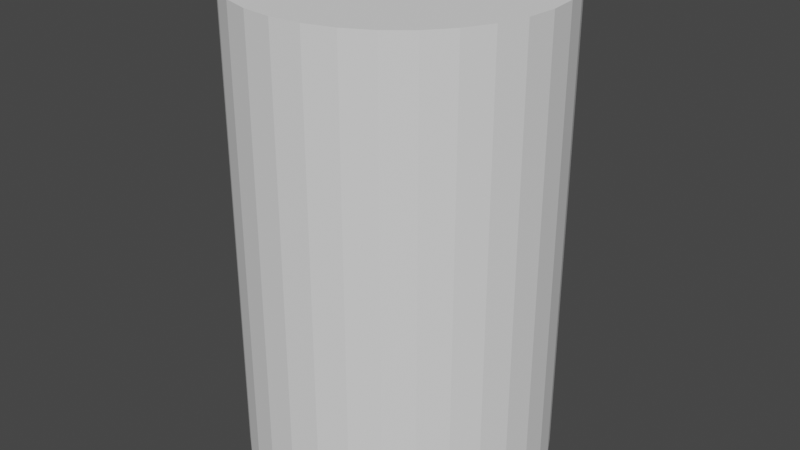 # Source: barrel.blend  (saved by Blender 3.5.10; exported with 4.5.12 LTS)
import bpy
from mathutils import Matrix  # noqa: F401  (used for matrix-valued properties, if any)

bpy.ops.wm.read_factory_settings(use_empty=True)
scene = bpy.context.scene
scene.name = 'Scene'

# ---- materials (node trees are filled in below, after node groups)
mat_barrel_blue = bpy.data.materials.new('barrel_blue')
mat_barrel_blue.alpha_threshold = 0.0
mat_barrel_blue.roughness = 0.5
mat_barrel_blue.line_color = (0.0, 0.0, 0.0, 1.0)
mat_barrel_red = bpy.data.materials.new('barrel_red')

# ---- node groups
ng_auto_smooth = bpy.data.node_groups.new('Auto Smooth', 'GeometryNodeTree')
_s = ng_auto_smooth.interface.new_socket(name='Geometry', in_out='OUTPUT', socket_type='NodeSocketGeometry')
_s = ng_auto_smooth.interface.new_socket(name='Geometry', in_out='INPUT', socket_type='NodeSocketGeometry')
_s = ng_auto_smooth.interface.new_socket(name='Angle', in_out='INPUT', socket_type='NodeSocketFloat')
_s.subtype = 'ANGLE'
_s.min_value = 0.0
_s.max_value = 3.142
ng_auto_smooth.is_modifier = True
_N = ng_auto_smooth.nodes; _L = ng_auto_smooth.links
n0 = _N.new('NodeGroupOutput'); n0.name = 'Group Output'; n0.location = (480, -100)
n1 = _N.new('NodeGroupInput'); n1.name = 'Group Input'; n1.location = (-420, -300)
n2 = _N.new('NodeGroupInput'); n2.name = 'Group Input.001'; n2.location = (-60, -100)
n3 = _N.new('GeometryNodeSetShadeSmooth'); n3.name = 'Set Shade Smooth'; n3.location = (120, -100)
n3.domain = 'EDGE'
n4 = _N.new('GeometryNodeSetShadeSmooth'); n4.name = 'Set Shade Smooth.001'; n4.location = (300, -100)
n5 = _N.new('GeometryNodeInputMeshEdgeAngle'); n5.name = 'Edge Angle'; n5.location = (-420, -220)
n6 = _N.new('GeometryNodeInputEdgeSmooth'); n6.name = 'Is Edge Smooth'; n6.location = (-60, -160)
n7 = _N.new('GeometryNodeInputShadeSmooth'); n7.name = 'Is Face Smooth'; n7.location = (-240, -340)
n8 = _N.new('FunctionNodeBooleanMath'); n8.name = 'Boolean Math'; n8.location = (-60, -220)
n9 = _N.new('FunctionNodeCompare'); n9.name = 'Compare'; n9.location = (-240, -180)
n9.operation = 'LESS_EQUAL'
_L.new(n5.outputs[0], n9.inputs[0])
_L.new(n4.outputs[0], n0.inputs[0])
_L.new(n1.outputs[1], n9.inputs[1])
_L.new(n9.outputs[0], n8.inputs[0])
_L.new(n7.outputs[0], n8.inputs[1])
_L.new(n2.outputs[0], n3.inputs[0])
_L.new(n6.outputs[0], n3.inputs[1])
_L.new(n3.outputs[0], n4.inputs[0])
_L.new(n8.outputs[0], n3.inputs[2])
n0.is_active_output = True

# ---- material node trees
mat_barrel_blue.use_nodes = True; mat_barrel_blue.node_tree.nodes.clear()
_N = mat_barrel_blue.node_tree.nodes; _L = mat_barrel_blue.node_tree.links
n0 = _N.new('ShaderNodeOutputMaterial'); n0.name = 'Material Output'; n0.location = (300, 300)
n1 = _N.new('ShaderNodeBsdfPrincipled'); n1.name = 'Principled BSDF'; n1.location = (16, 277)
n1.distribution = 'GGX'
n1.subsurface_method = 'RANDOM_WALK_SKIN'
n1.inputs[0].default_value = (0.02892, 0.05433, 0.2462, 1.0)
n1.inputs[3].default_value = 1.45
n1.inputs[27].default_value = (0.0, 0.0, 0.0, 1.0)
n1.inputs[28].default_value = 1.0
_L.new(n1.outputs[0], n0.inputs[0])
n0.is_active_output = True
mat_barrel_red.use_nodes = True; mat_barrel_red.node_tree.nodes.clear()
_N = mat_barrel_red.node_tree.nodes; _L = mat_barrel_red.node_tree.links
n0 = _N.new('ShaderNodeBsdfPrincipled'); n0.name = 'Principled BSDF'; n0.location = (10, 300)
n0.distribution = 'GGX'
n0.subsurface_method = 'RANDOM_WALK_SKIN'
n0.inputs[0].default_value = (0.8, 0.03482, 0.03482, 1.0)
n0.inputs[3].default_value = 1.45
n0.inputs[27].default_value = (0.0, 0.0, 0.0, 1.0)
n0.inputs[28].default_value = 1.0
n1 = _N.new('ShaderNodeOutputMaterial'); n1.name = 'Material Output'; n1.location = (300, 300)
_L.new(n0.outputs[0], n1.inputs[0])
n1.is_active_output = True

# ---- world
world_world = bpy.data.worlds.new('World'); scene.world = world_world
world_world.use_nodes = True; world_world.node_tree.nodes.clear()
_N = world_world.node_tree.nodes; _L = world_world.node_tree.links
n0 = _N.new('ShaderNodeOutputWorld'); n0.name = 'World Output'; n0.location = (300, 300)
n1 = _N.new('ShaderNodeBackground'); n1.name = 'Background'; n1.location = (10, 300)
n1.inputs[0].default_value = (0.05088, 0.05088, 0.05088, 1.0)
_L.new(n1.outputs[0], n0.inputs[0])
n0.is_active_output = True
world_world.color = (0.05088, 0.05088, 0.05088)
world_world.use_sun_shadow = False
world_world.sun_shadow_jitter_overblur = 0.0

# ---- meshes
me_cylinder = bpy.data.meshes.new('Cylinder')
me_cylinder.from_pydata([(-4.092e-09, 0.4112, -0.6351), (-4.092e-09, 0.4112, 0.6351), (0.08022, 0.4033, -0.6351), (0.08022, 0.4033, 0.6351), (0.1574, 0.3799, -0.6351), (0.1574, 0.3799, 0.6351), (0.2284, 0.3419, -0.6351), (0.2284, 0.3419, 0.6351), (0.2908, 0.2908, -0.6351), (0.2908, 0.2908, 0.6351), (0.3419, 0.2284, -0.6351), (0.3419, 0.2284, 0.6351), (0.3799, 0.1574, -0.6351), (0.3799, 0.1574, 0.6351), (0.4033, 0.08022, -0.6351), (0.4033, 0.08022, 0.6351), (0.4112, -2.806e-09, -0.6351), (0.4112, -2.806e-09, 0.6351), (0.4033, -0.08022, -0.6351), (0.4033, -0.08022, 0.6351), (0.3799, -0.1574, -0.6351), (0.3799, -0.1574, 0.6351), (0.3419, -0.2284, -0.6351), (0.3419, -0.2284, 0.6351), (0.2908, -0.2908, -0.6351), (0.2908, -0.2908, 0.6351), (0.2284, -0.3419, -0.6351), (0.2284, -0.3419, 0.6351), (0.1574, -0.3799, -0.6351), (0.1574, -0.3799, 0.6351), (0.08022, -0.4033, -0.6351), (0.08022, -0.4033, 0.6351), (-4.092e-09, -0.4112, -0.6351), (-4.092e-09, -0.4112, 0.6351), (-0.08022, -0.4033, -0.6351), (-0.08022, -0.4033, 0.6351), (-0.1574, -0.3799, -0.6351), (-0.1574, -0.3799, 0.6351), (-0.2284, -0.3419, -0.6351), (-0.2284, -0.3419, 0.6351), (-0.2908, -0.2908, -0.6351), (-0.2908, -0.2908, 0.6351), (-0.3419, -0.2284, -0.6351), (-0.3419, -0.2284, 0.6351), (-0.3799, -0.1574, -0.6351), (-0.3799, -0.1574, 0.6351), (-0.4033, -0.08022, -0.6351), (-0.4033, -0.08022, 0.6351), (-0.4112, -2.806e-09, -0.6351), (-0.4112, -2.806e-09, 0.6351), (-0.4033, 0.08022, -0.6351), (-0.4033, 0.08022, 0.6351), (-0.3799, 0.1574, -0.6351), (-0.3799, 0.1574, 0.6351), (-0.3419, 0.2284, -0.6351), (-0.3419, 0.2284, 0.6351), (-0.2908, 0.2908, -0.6351), (-0.2908, 0.2908, 0.6351), (-0.2284, 0.3419, -0.6351), (-0.2284, 0.3419, 0.6351), (-0.1574, 0.3799, -0.6351), (-0.1574, 0.3799, 0.6351), (-0.08022, 0.4033, -0.6351), (-0.08022, 0.4033, 0.6351), (-4.092e-09, 0.4112, -0.6669), (0.08022, 0.4033, -0.6669), (0.08022, 0.4033, 0.6669), (-4.092e-09, 0.4112, 0.6669), (0.1574, 0.3799, -0.6669), (0.1574, 0.3799, 0.6669), (0.2284, 0.3419, -0.6669), (0.2284, 0.3419, 0.6669), (0.2908, 0.2908, -0.6669), (0.2908, 0.2908, 0.6669), (0.3419, 0.2284, -0.6669), (0.3419, 0.2284, 0.6669), (0.3799, 0.1574, -0.6669), (0.3799, 0.1574, 0.6669), (0.4033, 0.08022, -0.6669), (0.4033, 0.08022, 0.6669), (0.4112, -2.806e-09, -0.6669), (0.4112, -2.806e-09, 0.6669), (0.4033, -0.08022, -0.6669), (0.4033, -0.08022, 0.6669), (0.3799, -0.1574, -0.6669), (0.3799, -0.1574, 0.6669), (0.3419, -0.2284, -0.6669), (0.3419, -0.2284, 0.6669), (0.2908, -0.2908, -0.6669), (0.2908, -0.2908, 0.6669), (0.2284, -0.3419, -0.6669), (0.2284, -0.3419, 0.6669), (0.1574, -0.3799, -0.6669), (0.1574, -0.3799, 0.6669), (0.08022, -0.4033, -0.6669), (0.08022, -0.4033, 0.6669), (-4.092e-09, -0.4112, -0.6669), (-4.092e-09, -0.4112, 0.6669), (-0.08022, -0.4033, -0.6669), (-0.08022, -0.4033, 0.6669), (-0.1574, -0.3799, -0.6669), (-0.1574, -0.3799, 0.6669), (-0.2284, -0.3419, -0.6669), (-0.2284, -0.3419, 0.6669), (-0.2908, -0.2908, -0.6669), (-0.2908, -0.2908, 0.6669), (-0.3419, -0.2284, -0.6669), (-0.3419, -0.2284, 0.6669), (-0.3799, -0.1574, -0.6669), (-0.3799, -0.1574, 0.6669), (-0.4033, -0.08022, -0.6669), (-0.4033, -0.08022, 0.6669), (-0.4112, -2.806e-09, -0.6669), (-0.4112, -2.806e-09, 0.6669), (-0.4033, 0.08022, -0.6669), (-0.4033, 0.08022, 0.6669), (-0.3799, 0.1574, -0.6669), (-0.3799, 0.1574, 0.6669), (-0.3419, 0.2284, -0.6669), (-0.3419, 0.2284, 0.6669), (-0.2908, 0.2908, -0.6669), (-0.2908, 0.2908, 0.6669), (-0.2284, 0.3419, -0.6669), (-0.2284, 0.3419, 0.6669), (-0.1574, 0.3799, -0.6669), (-0.1574, 0.3799, 0.6669), (-0.08022, 0.4033, -0.6669), (-0.08022, 0.4033, 0.6669), (-4.844e-09, 0.4285, -0.6351), (0.0836, 0.4203, -0.6351), (0.0836, 0.4203, 0.6351), (-4.844e-09, 0.4285, 0.6351), (0.164, 0.3959, -0.6351), (0.164, 0.3959, 0.6351), (0.2381, 0.3563, -0.6351), (0.2381, 0.3563, 0.6351), (0.303, 0.303, -0.6351), (0.303, 0.303, 0.6351), (0.3563, 0.2381, -0.6351), (0.3563, 0.2381, 0.6351), (0.3959, 0.164, -0.6351), (0.3959, 0.164, 0.6351), (0.4203, 0.0836, -0.6351), (0.4203, 0.0836, 0.6351), (0.4285, -2.718e-09, -0.6351), (0.4285, -2.718e-09, 0.6351), (0.4203, -0.0836, -0.6351), (0.4203, -0.0836, 0.6351), (0.3959, -0.164, -0.6351), (0.3959, -0.164, 0.6351), (0.3563, -0.2381, -0.6351), (0.3563, -0.2381, 0.6351), (0.303, -0.303, -0.6351), (0.303, -0.303, 0.6351), (0.2381, -0.3563, -0.6351), (0.2381, -0.3563, 0.6351), (0.164, -0.3959, -0.6351), (0.164, -0.3959, 0.6351), (0.0836, -0.4203, -0.6351), (0.0836, -0.4203, 0.6351), (-4.844e-09, -0.4285, -0.6351), (-4.844e-09, -0.4285, 0.6351), (-0.0836, -0.4203, -0.6351), (-0.0836, -0.4203, 0.6351), (-0.164, -0.3959, -0.6351), (-0.164, -0.3959, 0.6351), (-0.2381, -0.3563, -0.6351), (-0.2381, -0.3563, 0.6351), (-0.303, -0.303, -0.6351), (-0.303, -0.303, 0.6351), (-0.3563, -0.2381, -0.6351), (-0.3563, -0.2381, 0.6351), (-0.3959, -0.164, -0.6351), (-0.3959, -0.164, 0.6351), (-0.4203, -0.0836, -0.6351), (-0.4203, -0.0836, 0.6351), (-0.4285, -2.718e-09, -0.6351), (-0.4285, -2.718e-09, 0.6351), (-0.4203, 0.0836, -0.6351), (-0.4203, 0.0836, 0.6351), (-0.3959, 0.164, -0.6351), (-0.3959, 0.164, 0.6351), (-0.3563, 0.2381, -0.6351), (-0.3563, 0.2381, 0.6351), (-0.303, 0.303, -0.6351), (-0.303, 0.303, 0.6351), (-0.2381, 0.3563, -0.6351), (-0.2381, 0.3563, 0.6351), (-0.164, 0.3959, -0.6351), (-0.164, 0.3959, 0.6351), (-0.0836, 0.4203, -0.6351), (-0.0836, 0.4203, 0.6351), (-4.844e-09, 0.4285, -0.6669), (0.0836, 0.4203, -0.6669), (0.0836, 0.4203, 0.6669), (-4.844e-09, 0.4285, 0.6669), (0.164, 0.3959, -0.6669), (0.164, 0.3959, 0.6669), (0.2381, 0.3563, -0.6669), (0.2381, 0.3563, 0.6669), (0.303, 0.303, -0.6669), (0.303, 0.303, 0.6669), (0.3563, 0.2381, -0.6669), (0.3563, 0.2381, 0.6669), (0.3959, 0.164, -0.6669), (0.3959, 0.164, 0.6669), (0.4203, 0.0836, -0.6669), (0.4203, 0.0836, 0.6669), (0.4285, -2.718e-09, -0.6669), (0.4285, -2.718e-09, 0.6669), (0.4203, -0.0836, -0.6669), (0.4203, -0.0836, 0.6669), (0.3959, -0.164, -0.6669), (0.3959, -0.164, 0.6669), (0.3563, -0.2381, -0.6669), (0.3563, -0.2381, 0.6669), (0.303, -0.303, -0.6669), (0.303, -0.303, 0.6669), (0.2381, -0.3563, -0.6669), (0.2381, -0.3563, 0.6669), (0.164, -0.3959, -0.6669), (0.164, -0.3959, 0.6669), (0.0836, -0.4203, -0.6669), (0.0836, -0.4203, 0.6669), (-4.844e-09, -0.4285, -0.6669), (-4.844e-09, -0.4285, 0.6669), (-0.0836, -0.4203, -0.6669), (-0.0836, -0.4203, 0.6669), (-0.164, -0.3959, -0.6669), (-0.164, -0.3959, 0.6669), (-0.2381, -0.3563, -0.6669), (-0.2381, -0.3563, 0.6669), (-0.303, -0.303, -0.6669), (-0.303, -0.303, 0.6669), (-0.3563, -0.2381, -0.6669), (-0.3563, -0.2381, 0.6669), (-0.3959, -0.164, -0.6669), (-0.3959, -0.164, 0.6669), (-0.4203, -0.0836, -0.6669), (-0.4203, -0.0836, 0.6669), (-0.4285, -2.718e-09, -0.6669), (-0.4285, -2.718e-09, 0.6669), (-0.4203, 0.0836, -0.6669), (-0.4203, 0.0836, 0.6669), (-0.3959, 0.164, -0.6669), (-0.3959, 0.164, 0.6669), (-0.3563, 0.2381, -0.6669), (-0.3563, 0.2381, 0.6669), (-0.303, 0.303, -0.6669), (-0.303, 0.303, 0.6669), (-0.2381, 0.3563, -0.6669), (-0.2381, 0.3563, 0.6669), (-0.164, 0.3959, -0.6669), (-0.164, 0.3959, 0.6669), (-0.0836, 0.4203, -0.6669), (-0.0836, 0.4203, 0.6669), (-4.092e-09, 0.4112, -0.02505), (-4.092e-09, 0.4112, 0.02505), (0.08022, 0.4033, 0.02505), (0.08022, 0.4033, -0.02505), (0.1574, 0.3799, 0.02505), (0.1574, 0.3799, -0.02505), (0.2284, 0.3419, 0.02505), (0.2284, 0.3419, -0.02505), (0.2908, 0.2908, 0.02505), (0.2908, 0.2908, -0.02505), (0.3419, 0.2284, 0.02505), (0.3419, 0.2284, -0.02505), (0.3799, 0.1574, 0.02505), (0.3799, 0.1574, -0.02505), (0.4033, 0.08022, 0.02505), (0.4033, 0.08022, -0.02505), (0.4112, -2.806e-09, 0.02505), (0.4112, -2.806e-09, -0.02505), (0.4033, -0.08022, 0.02505), (0.4033, -0.08022, -0.02505), (0.3799, -0.1574, 0.02505), (0.3799, -0.1574, -0.02505), (0.3419, -0.2284, 0.02505), (0.3419, -0.2284, -0.02505), (0.2908, -0.2908, 0.02505), (0.2908, -0.2908, -0.02505), (0.2284, -0.3419, 0.02505), (0.2284, -0.3419, -0.02505), (0.1574, -0.3799, 0.02505), (0.1574, -0.3799, -0.02505), (0.08022, -0.4033, 0.02505), (0.08022, -0.4033, -0.02505), (-4.092e-09, -0.4112, 0.02505), (-4.092e-09, -0.4112, -0.02505), (-0.08022, -0.4033, 0.02505), (-0.08022, -0.4033, -0.02505), (-0.1574, -0.3799, 0.02505), (-0.1574, -0.3799, -0.02505), (-0.2284, -0.3419, 0.02505), (-0.2284, -0.3419, -0.02505), (-0.2908, -0.2908, 0.02505), (-0.2908, -0.2908, -0.02505), (-0.3419, -0.2284, 0.02505), (-0.3419, -0.2284, -0.02505), (-0.3799, -0.1574, 0.02505), (-0.3799, -0.1574, -0.02505), (-0.4033, -0.08022, 0.02505), (-0.4033, -0.08022, -0.02505), (-0.4112, -2.806e-09, 0.02505), (-0.4112, -2.806e-09, -0.02505), (-0.4033, 0.08022, 0.02505), (-0.4033, 0.08022, -0.02505), (-0.3799, 0.1574, 0.02505), (-0.3799, 0.1574, -0.02505), (-0.3419, 0.2284, 0.02505), (-0.3419, 0.2284, -0.02505), (-0.2908, 0.2908, 0.02505), (-0.2908, 0.2908, -0.02505), (-0.2284, 0.3419, 0.02505), (-0.2284, 0.3419, -0.02505), (-0.1574, 0.3799, 0.02505), (-0.1574, 0.3799, -0.02505), (-0.08022, 0.4033, 0.02505), (-0.08022, 0.4033, -0.02505), (-4.283e-09, 0.4235, -0.0258), (-4.283e-09, 0.4235, 0.0258), (0.08263, 0.4154, 0.0258), (0.08263, 0.4154, -0.0258), (0.1621, 0.3913, 0.0258), (0.1621, 0.3913, -0.0258), (0.2353, 0.3522, 0.0258), (0.2353, 0.3522, -0.0258), (0.2995, 0.2995, 0.0258), (0.2995, 0.2995, -0.0258), (0.3522, 0.2353, 0.0258), (0.3522, 0.2353, -0.0258), (0.3913, 0.1621, 0.0258), (0.3913, 0.1621, -0.0258), (0.4154, 0.08263, 0.0258), (0.4154, 0.08263, -0.0258), (0.4235, -2.777e-09, 0.0258), (0.4235, -2.777e-09, -0.0258), (0.4154, -0.08263, 0.0258), (0.4154, -0.08263, -0.0258), (0.3913, -0.1621, 0.0258), (0.3913, -0.1621, -0.0258), (0.3522, -0.2353, 0.0258), (0.3522, -0.2353, -0.0258), (0.2995, -0.2995, 0.0258), (0.2995, -0.2995, -0.0258), (0.2353, -0.3522, 0.0258), (0.2353, -0.3522, -0.0258), (0.1621, -0.3913, 0.0258), (0.1621, -0.3913, -0.0258), (0.08263, -0.4154, 0.0258), (0.08263, -0.4154, -0.0258), (-4.283e-09, -0.4235, 0.0258), (-4.283e-09, -0.4235, -0.0258), (-0.08263, -0.4154, 0.0258), (-0.08263, -0.4154, -0.0258), (-0.1621, -0.3913, 0.0258), (-0.1621, -0.3913, -0.0258), (-0.2353, -0.3522, 0.0258), (-0.2353, -0.3522, -0.0258), (-0.2995, -0.2995, 0.0258), (-0.2995, -0.2995, -0.0258), (-0.3522, -0.2353, 0.0258), (-0.3522, -0.2353, -0.0258), (-0.3913, -0.1621, 0.0258), (-0.3913, -0.1621, -0.0258), (-0.4154, -0.08263, 0.0258), (-0.4154, -0.08263, -0.0258), (-0.4235, -2.777e-09, 0.0258), (-0.4235, -2.777e-09, -0.0258), (-0.4154, 0.08263, 0.0258), (-0.4154, 0.08263, -0.0258), (-0.3913, 0.1621, 0.0258), (-0.3913, 0.1621, -0.0258), (-0.3522, 0.2353, 0.0258), (-0.3522, 0.2353, -0.0258), (-0.2995, 0.2995, 0.0258), (-0.2995, 0.2995, -0.0258), (-0.2353, 0.3522, 0.0258), (-0.2353, 0.3522, -0.0258), (-0.1621, 0.3913, 0.0258), (-0.1621, 0.3913, -0.0258), (-0.08263, 0.4154, 0.0258), (-0.08263, 0.4154, -0.0258), (0.08022, 0.4033, 0.6549), (-4.092e-09, 0.4112, 0.6549), (0.1574, 0.3799, 0.6549), (0.2284, 0.3419, 0.6549), (0.2908, 0.2908, 0.6549), (0.3419, 0.2284, 0.6549), (0.3799, 0.1574, 0.6549), (0.4033, 0.08022, 0.6549), (0.4112, -2.806e-09, 0.6549), (0.4033, -0.08022, 0.6549), (0.3799, -0.1574, 0.6549), (0.3419, -0.2284, 0.6549), (0.2908, -0.2908, 0.6549), (0.2284, -0.3419, 0.6549), (0.1574, -0.3799, 0.6549), (0.08022, -0.4033, 0.6549), (-4.092e-09, -0.4112, 0.6549), (-0.08022, -0.4033, 0.6549), (-0.1574, -0.3799, 0.6549), (-0.2284, -0.3419, 0.6549), (-0.2908, -0.2908, 0.6549), (-0.3419, -0.2284, 0.6549), (-0.3799, -0.1574, 0.6549), (-0.4033, -0.08022, 0.6549), (-0.4112, -2.806e-09, 0.6549), (-0.4033, 0.08022, 0.6549), (-0.3799, 0.1574, 0.6549), (-0.3419, 0.2284, 0.6549), (-0.2908, 0.2908, 0.6549), (-0.2284, 0.3419, 0.6549), (-0.1574, 0.3799, 0.6549), (-0.08022, 0.4033, 0.6549), (-5.849e-09, 0.4112, -0.6549), (0.08022, 0.4033, -0.6549), (0.1574, 0.3799, -0.6549), (0.2284, 0.3419, -0.6549), (0.2908, 0.2908, -0.6549), (0.3419, 0.2284, -0.6549), (0.3799, 0.1574, -0.6549), (0.4033, 0.08022, -0.6549), (0.4112, -2.806e-09, -0.6549), (0.4033, -0.08022, -0.6549), (0.3799, -0.1574, -0.6549), (0.3419, -0.2284, -0.6549), (0.2908, -0.2908, -0.6549), (0.2284, -0.3419, -0.6549), (0.1574, -0.3799, -0.6549), (0.08022, -0.4033, -0.6549), (-5.849e-09, -0.4112, -0.6549), (-0.08022, -0.4033, -0.6549), (-0.1574, -0.3799, -0.6549), (-0.2284, -0.3419, -0.6549), (-0.2908, -0.2908, -0.6549), (-0.3419, -0.2284, -0.6549), (-0.3799, -0.1574, -0.6549), (-0.4033, -0.08022, -0.6549), (-0.4112, -2.806e-09, -0.6549), (-0.4033, 0.08022, -0.6549), (-0.3799, 0.1574, -0.6549), (-0.3419, 0.2284, -0.6549), (-0.2908, 0.2908, -0.6549), (-0.2284, 0.3419, -0.6549), (-0.1574, 0.3799, -0.6549), (-0.08022, 0.4033, -0.6549)], [], [(257, 1, 3, 258), (258, 3, 5, 260), (260, 5, 7, 262), (262, 7, 9, 264), (264, 9, 11, 266), (266, 11, 13, 268), (268, 13, 15, 270), (270, 15, 17, 272), (272, 17, 19, 274), (274, 19, 21, 276), (276, 21, 23, 278), (278, 23, 25, 280), (280, 25, 27, 282), (282, 27, 29, 284), (284, 29, 31, 286), (286, 31, 33, 288), (288, 33, 35, 290), (290, 35, 37, 292), (292, 37, 39, 294), (294, 39, 41, 296), (296, 41, 43, 298), (298, 43, 45, 300), (300, 45, 47, 302), (302, 47, 49, 304), (304, 49, 51, 306), (306, 51, 53, 308), (308, 53, 55, 310), (310, 55, 57, 312), (312, 57, 59, 314), (314, 59, 61, 316), (35, 33, 161, 163), (316, 61, 63, 318), (318, 63, 1, 257), (69, 71, 199, 197), (127, 125, 414, 415), (122, 124, 446, 445), (122, 120, 248, 250), (32, 34, 162, 160), (70, 68, 196, 198), (119, 121, 249, 247), (66, 69, 197, 194), (120, 118, 246, 248), (33, 31, 159, 161), (68, 65, 193, 196), (117, 119, 247, 245), (30, 32, 160, 158), (67, 66, 194, 195), (118, 116, 244, 246), (65, 64, 192, 193), (115, 117, 245, 243), (31, 29, 157, 159), (1, 63, 191, 131), (116, 114, 242, 244), (28, 30, 158, 156), (62, 0, 128, 190), (113, 115, 243, 241), (114, 112, 240, 242), (29, 27, 155, 157), (63, 61, 189, 191), (111, 113, 241, 239), (26, 28, 156, 154), (60, 62, 190, 188), (112, 110, 238, 240), (109, 111, 239, 237), (27, 25, 153, 155), (61, 59, 187, 189), (110, 108, 236, 238), (24, 26, 154, 152), (58, 60, 188, 186), (107, 109, 237, 235), (108, 106, 234, 236), (25, 23, 151, 153), (59, 57, 185, 187), (105, 107, 235, 233), (22, 24, 152, 150), (56, 58, 186, 184), (106, 104, 232, 234), (103, 105, 233, 231), (23, 21, 149, 151), (57, 55, 183, 185), (104, 102, 230, 232), (20, 22, 150, 148), (54, 56, 184, 182), (101, 103, 231, 229), (102, 100, 228, 230), (21, 19, 147, 149), (55, 53, 181, 183), (99, 101, 229, 227), (18, 20, 148, 146), (52, 54, 182, 180), (100, 98, 226, 228), (97, 99, 227, 225), (19, 17, 145, 147), (53, 51, 179, 181), (98, 96, 224, 226), (16, 18, 146, 144), (50, 52, 180, 178), (95, 97, 225, 223), (168, 170, 234, 232), (135, 133, 197, 199), (153, 151, 215, 217), (186, 188, 252, 250), (171, 169, 233, 235), (134, 136, 200, 198), (189, 187, 251, 253), (152, 154, 218, 216), (137, 135, 199, 201), (170, 172, 236, 234), (155, 153, 217, 219), (188, 190, 254, 252), (173, 171, 235, 237), (136, 138, 202, 200), (191, 189, 253, 255), (154, 156, 220, 218), (139, 137, 201, 203), (172, 174, 238, 236), (157, 155, 219, 221), (190, 128, 192, 254), (175, 173, 237, 239), (138, 140, 204, 202), (131, 191, 255, 195), (156, 158, 222, 220), (141, 139, 203, 205), (174, 176, 240, 238), (159, 157, 221, 223), (177, 175, 239, 241), (140, 142, 206, 204), (158, 160, 224, 222), (143, 141, 205, 207), (176, 178, 242, 240), (161, 159, 223, 225), (179, 177, 241, 243), (142, 144, 208, 206), (160, 162, 226, 224), (145, 143, 207, 209), (178, 180, 244, 242), (163, 161, 225, 227), (181, 179, 243, 245), (144, 146, 210, 208), (162, 164, 228, 226), (147, 145, 209, 211), (128, 129, 193, 192), (180, 182, 246, 244), (165, 163, 227, 229), (130, 131, 195, 194), (183, 181, 245, 247), (146, 148, 212, 210), (164, 166, 230, 228), (149, 147, 211, 213), (182, 184, 248, 246), (167, 165, 229, 231), (129, 132, 196, 193), (185, 183, 247, 249), (148, 150, 214, 212), (133, 130, 194, 197), (166, 168, 232, 230), (151, 149, 213, 215), (184, 186, 250, 248), (169, 167, 231, 233), (132, 134, 198, 196), (187, 185, 249, 251), (150, 152, 216, 214), (121, 123, 251, 249), (72, 70, 198, 200), (124, 122, 250, 252), (0, 2, 129, 128), (71, 73, 201, 199), (34, 36, 164, 162), (123, 125, 253, 251), (3, 1, 131, 130), (74, 72, 200, 202), (37, 35, 163, 165), (126, 124, 252, 254), (73, 75, 203, 201), (125, 127, 255, 253), (76, 74, 202, 204), (36, 38, 166, 164), (64, 126, 254, 192), (2, 4, 132, 129), (75, 77, 205, 203), (39, 37, 165, 167), (127, 67, 195, 255), (5, 3, 130, 133), (78, 76, 204, 206), (77, 79, 207, 205), (38, 40, 168, 166), (4, 6, 134, 132), (80, 78, 206, 208), (41, 39, 167, 169), (7, 5, 133, 135), (79, 81, 209, 207), (82, 80, 208, 210), (40, 42, 170, 168), (6, 8, 136, 134), (81, 83, 211, 209), (43, 41, 169, 171), (9, 7, 135, 137), (84, 82, 210, 212), (83, 85, 213, 211), (42, 44, 172, 170), (8, 10, 138, 136), (86, 84, 212, 214), (45, 43, 171, 173), (11, 9, 137, 139), (85, 87, 215, 213), (88, 86, 214, 216), (44, 46, 174, 172), (10, 12, 140, 138), (87, 89, 217, 215), (47, 45, 173, 175), (13, 11, 139, 141), (90, 88, 216, 218), (89, 91, 219, 217), (46, 48, 176, 174), (12, 14, 142, 140), (92, 90, 218, 220), (49, 47, 175, 177), (15, 13, 141, 143), (91, 93, 221, 219), (94, 92, 220, 222), (48, 50, 178, 176), (14, 16, 144, 142), (93, 95, 223, 221), (51, 49, 177, 179), (17, 15, 143, 145), (96, 94, 222, 224), (62, 319, 256, 0), (290, 292, 356, 354), (60, 317, 319, 62), (264, 266, 330, 328), (58, 315, 317, 60), (319, 317, 381, 383), (56, 313, 315, 58), (293, 291, 355, 357), (54, 311, 313, 56), (267, 265, 329, 331), (52, 309, 311, 54), (318, 257, 321, 382), (50, 307, 309, 52), (292, 294, 358, 356), (48, 305, 307, 50), (266, 268, 332, 330), (46, 303, 305, 48), (256, 319, 383, 320), (44, 301, 303, 46), (295, 293, 357, 359), (42, 299, 301, 44), (269, 267, 331, 333), (40, 297, 299, 42), (294, 296, 360, 358), (38, 295, 297, 40), (268, 270, 334, 332), (36, 293, 295, 38), (297, 295, 359, 361), (34, 291, 293, 36), (271, 269, 333, 335), (32, 289, 291, 34), (296, 298, 362, 360), (30, 287, 289, 32), (270, 272, 336, 334), (28, 285, 287, 30), (299, 297, 361, 363), (26, 283, 285, 28), (273, 271, 335, 337), (24, 281, 283, 26), (298, 300, 364, 362), (22, 279, 281, 24), (272, 274, 338, 336), (20, 277, 279, 22), (301, 299, 363, 365), (18, 275, 277, 20), (275, 273, 337, 339), (16, 273, 275, 18), (300, 302, 366, 364), (14, 271, 273, 16), (274, 276, 340, 338), (12, 269, 271, 14), (303, 301, 365, 367), (10, 267, 269, 12), (277, 275, 339, 341), (8, 265, 267, 10), (302, 304, 368, 366), (6, 263, 265, 8), (276, 278, 342, 340), (4, 261, 263, 6), (305, 303, 367, 369), (2, 259, 261, 4), (279, 277, 341, 343), (0, 256, 259, 2), (304, 306, 370, 368), (383, 382, 321, 320), (381, 380, 382, 383), (379, 378, 380, 381), (377, 376, 378, 379), (375, 374, 376, 377), (373, 372, 374, 375), (371, 370, 372, 373), (369, 368, 370, 371), (367, 366, 368, 369), (365, 364, 366, 367), (363, 362, 364, 365), (361, 360, 362, 363), (359, 358, 360, 361), (357, 356, 358, 359), (355, 354, 356, 357), (353, 352, 354, 355), (351, 350, 352, 353), (349, 348, 350, 351), (347, 346, 348, 349), (345, 344, 346, 347), (343, 342, 344, 345), (341, 340, 342, 343), (339, 338, 340, 341), (337, 336, 338, 339), (335, 334, 336, 337), (333, 332, 334, 335), (331, 330, 332, 333), (329, 328, 330, 331), (327, 326, 328, 329), (325, 324, 326, 327), (323, 322, 324, 325), (320, 321, 322, 323), (316, 318, 382, 380), (265, 263, 327, 329), (291, 289, 353, 355), (317, 315, 379, 381), (262, 264, 328, 326), (288, 290, 354, 352), (314, 316, 380, 378), (263, 261, 325, 327), (289, 287, 351, 353), (315, 313, 377, 379), (260, 262, 326, 324), (286, 288, 352, 350), (312, 314, 378, 376), (261, 259, 323, 325), (287, 285, 349, 351), (313, 311, 375, 377), (258, 260, 324, 322), (284, 286, 350, 348), (310, 312, 376, 374), (259, 256, 320, 323), (285, 283, 347, 349), (311, 309, 373, 375), (257, 258, 322, 321), (282, 284, 348, 346), (308, 310, 374, 372), (283, 281, 345, 347), (309, 307, 371, 373), (280, 282, 346, 344), (306, 308, 372, 370), (281, 279, 343, 345), (307, 305, 369, 371), (278, 280, 344, 342), (384, 385, 415, 414, 413, 412, 411, 410, 409, 408, 407, 406, 405, 404, 403, 402, 401, 400, 399, 398, 397, 396, 395, 394, 393, 392, 391, 390, 389, 388, 387, 386), (87, 85, 394, 395), (101, 99, 401, 402), (115, 113, 408, 409), (75, 73, 388, 389), (67, 127, 415, 385), (89, 87, 395, 396), (103, 101, 402, 403), (117, 115, 409, 410), (77, 75, 389, 390), (91, 89, 396, 397), (105, 103, 403, 404), (119, 117, 410, 411), (79, 77, 390, 391), (93, 91, 397, 398), (107, 105, 404, 405), (66, 67, 385, 384), (121, 119, 411, 412), (81, 79, 391, 392), (95, 93, 398, 399), (109, 107, 405, 406), (69, 66, 384, 386), (123, 121, 412, 413), (83, 81, 392, 393), (97, 95, 399, 400), (111, 109, 406, 407), (71, 69, 386, 387), (125, 123, 413, 414), (85, 83, 393, 394), (99, 97, 400, 401), (113, 111, 407, 408), (73, 71, 387, 388), (416, 417, 418, 419, 420, 421, 422, 423, 424, 425, 426, 427, 428, 429, 430, 431, 432, 433, 434, 435, 436, 437, 438, 439, 440, 441, 442, 443, 444, 445, 446, 447), (82, 84, 426, 425), (96, 98, 433, 432), (110, 112, 440, 439), (70, 72, 420, 419), (124, 126, 447, 446), (84, 86, 427, 426), (98, 100, 434, 433), (112, 114, 441, 440), (72, 74, 421, 420), (126, 64, 416, 447), (86, 88, 428, 427), (100, 102, 435, 434), (114, 116, 442, 441), (74, 76, 422, 421), (88, 90, 429, 428), (102, 104, 436, 435), (116, 118, 443, 442), (76, 78, 423, 422), (90, 92, 430, 429), (104, 106, 437, 436), (64, 65, 417, 416), (118, 120, 444, 443), (78, 80, 424, 423), (92, 94, 431, 430), (106, 108, 438, 437), (65, 68, 418, 417), (120, 122, 445, 444), (80, 82, 425, 424), (94, 96, 432, 431), (108, 110, 439, 438), (68, 70, 419, 418)])
me_cylinder.polygons.foreach_set('use_smooth', [True] * 418)
_uv = me_cylinder.uv_layers.new(name='UVMap')
_uv.uv.foreach_set('vector', [0.1183, 0.4274, 0.1183, 0.6411, 0.08458, 0.6411, 0.08458, 0.4274, 0.08458, 0.4274, 0.08458, 0.6411, 0.05284, 0.6411, 0.05284, 0.4274, 0.05284, 0.4274, 0.05284, 0.6411, 0.02429, 0.6411, 0.02429, 0.4274, 0.02429, 0.4274, 0.02429, 0.6411, 8.888e-09, 0.6411, 2.666e-08, 0.4274, 0.4977, 0.4274, 0.4977, 0.6411, 0.4734, 0.6411, 0.4734, 0.4274, 0.4734, 0.4274, 0.4734, 0.6411, 0.4449, 0.6411, 0.4449, 0.4274, 0.4449, 0.4274, 0.4449, 0.6411, 0.4131, 0.6411, 0.4131, 0.4274, 0.4131, 0.4274, 0.4131, 0.6411, 0.3795, 0.6411, 0.3795, 0.4274, 0.3795, 0.4274, 0.3795, 0.6411, 0.3451, 0.6411, 0.3451, 0.4274, 0.3451, 0.4274, 0.3451, 0.6411, 0.3114, 0.6411, 0.3114, 0.4274, 0.3114, 0.4274, 0.3114, 0.6411, 0.2797, 0.6411, 0.2797, 0.4274, 0.2797, 0.4274, 0.2797, 0.6411, 0.2511, 0.6411, 0.2511, 0.4274, 0.7489, 0.4274, 0.7489, 0.6411, 0.7246, 0.6411, 0.7246, 0.4274, 0.7246, 0.4274, 0.7246, 0.6411, 0.696, 0.6411, 0.696, 0.4274, 0.696, 0.4274, 0.696, 0.6411, 0.6643, 0.6411, 0.6643, 0.4274, 0.6643, 0.4274, 0.6643, 0.6411, 0.6306, 0.6411, 0.6306, 0.4274, 0.6306, 0.4274, 0.6306, 0.6411, 0.5963, 0.6411, 0.5963, 0.4274, 0.5963, 0.4274, 0.5963, 0.6411, 0.5626, 0.6411, 0.5626, 0.4274, 0.5626, 0.4274, 0.5626, 0.6411, 0.5308, 0.6411, 0.5308, 0.4274, 0.5308, 0.4274, 0.5308, 0.6411, 0.5023, 0.6411, 0.5023, 0.4274, 1.0, 0.4274, 1.0, 0.6411, 0.9757, 0.6411, 0.9757, 0.4274, 0.9757, 0.4274, 0.9757, 0.6411, 0.9472, 0.6411, 0.9472, 0.4274, 0.9472, 0.4274, 0.9472, 0.6411, 0.9154, 0.6411, 0.9154, 0.4274, 0.9154, 0.4274, 0.9154, 0.6411, 0.8817, 0.6411, 0.8817, 0.4274, 0.8817, 0.4274, 0.8817, 0.6411, 0.8474, 0.6411, 0.8474, 0.4274, 0.8474, 0.4274, 0.8474, 0.6411, 0.8137, 0.6411, 0.8137, 0.4274, 0.8137, 0.4274, 0.8137, 0.6411, 0.782, 0.6411, 0.782, 0.4274, 0.782, 0.4274, 0.782, 0.6411, 0.7534, 0.6411, 0.7534, 0.4274, 0.2466, 0.4274, 0.2466, 0.6411, 0.218, 0.6411, 0.218, 0.4274, 0.218, 0.4274, 0.218, 0.6411, 0.1863, 0.6411, 0.1863, 0.4274, 0.5963, 0.6411, 0.6306, 0.6411, 0.6306, 0.6411, 0.5963, 0.6411, 0.1863, 0.4274, 0.1863, 0.6411, 0.1526, 0.6411, 0.1526, 0.4274, 0.1526, 0.4274, 0.1526, 0.6411, 0.1183, 0.6411, 0.1183, 0.4274, 0.3922, 0.9358, 0.4165, 0.9605, 0.4165, 0.9605, 0.3922, 0.9358, 0.3533, 0.8403, 0.3533, 0.8054, 0.3533, 0.8054, 0.3533, 0.8403, 0.1235, 0.9932, 0.09177, 0.9798, 0.09177, 0.9798, 0.1235, 0.9932, 0.1235, 0.9932, 0.1572, 1.0, 0.1572, 1.0, 0.1235, 0.9932, 0.6306, 0.0, 0.5963, 0.0, 0.5963, 0.0, 0.6306, 0.0, 1.778e-08, 0.8403, 0.006701, 0.8745, 0.006701, 0.8745, 1.778e-08, 0.8403, 0.3922, 0.7099, 0.3731, 0.7389, 0.3731, 0.7389, 0.3922, 0.7099, 0.3731, 0.9068, 0.3922, 0.9358, 0.3922, 0.9358, 0.3731, 0.9068, 0.1572, 1.0, 0.1915, 1.0, 0.1915, 1.0, 0.1572, 1.0, 0.6306, 0.6411, 0.6643, 0.6411, 0.6643, 0.6411, 0.6306, 0.6411, 0.006701, 0.8745, 0.01984, 0.9068, 0.01984, 0.9068, 0.006701, 0.8745, 0.4165, 0.6853, 0.3922, 0.7099, 0.3922, 0.7099, 0.4165, 0.6853, 0.6643, 0.0, 0.6306, 0.0, 0.6306, 0.0, 0.6643, 0.0, 0.36, 0.8745, 0.3731, 0.9068, 0.3731, 0.9068, 0.36, 0.8745, 0.1915, 1.0, 0.2252, 0.9932, 0.2252, 0.9932, 0.1915, 1.0, 0.01984, 0.9068, 0.03893, 0.9358, 0.03893, 0.9358, 0.01984, 0.9068, 0.445, 0.6659, 0.4165, 0.6853, 0.4165, 0.6853, 0.445, 0.6659, 0.6643, 0.6411, 0.696, 0.6411, 0.696, 0.6411, 0.6643, 0.6411, 0.1183, 0.6411, 0.1526, 0.6411, 0.1526, 0.6411, 0.1183, 0.6411, 0.2252, 0.9932, 0.257, 0.9798, 0.257, 0.9798, 0.2252, 0.9932, 0.696, 0.0, 0.6643, 0.0, 0.6643, 0.0, 0.696, 0.0, 0.1526, 0.0, 0.1183, 0.0, 0.1183, 0.0, 0.1526, 0.0, 0.4768, 0.6525, 0.445, 0.6659, 0.445, 0.6659, 0.4768, 0.6525, 0.257, 0.9798, 0.2855, 0.9605, 0.2855, 0.9605, 0.257, 0.9798, 0.696, 0.6411, 0.7246, 0.6411, 0.7246, 0.6411, 0.696, 0.6411, 0.1526, 0.6411, 0.1863, 0.6411, 0.1863, 0.6411, 0.1526, 0.6411, 0.5105, 0.6457, 0.4768, 0.6525, 0.4768, 0.6525, 0.5105, 0.6457, 0.7246, 0.0, 0.696, 0.0, 0.696, 0.0, 0.7246, 0.0, 0.1863, 0.0, 0.1526, 0.0, 0.1526, 0.0, 0.1863, 0.0, 0.2855, 0.9605, 0.3098, 0.9358, 0.3098, 0.9358, 0.2855, 0.9605, 0.5448, 0.6457, 0.5105, 0.6457, 0.5105, 0.6457, 0.5448, 0.6457, 0.7246, 0.6411, 0.7489, 0.6411, 0.7489, 0.6411, 0.7246, 0.6411, 0.1863, 0.6411, 0.218, 0.6411, 0.218, 0.6411, 0.1863, 0.6411, 0.3098, 0.9358, 0.3289, 0.9068, 0.3289, 0.9068, 0.3098, 0.9358, 0.7489, 0.0, 0.7246, 0.0, 0.7246, 0.0, 0.7489, 0.0, 0.218, 0.0, 0.1863, 0.0, 0.1863, 0.0, 0.218, 0.0, 0.5785, 0.6525, 0.5448, 0.6457, 0.5448, 0.6457, 0.5785, 0.6525, 0.3289, 0.9068, 0.342, 0.8745, 0.342, 0.8745, 0.3289, 0.9068, 0.2511, 0.6411, 0.2797, 0.6411, 0.2797, 0.6411, 0.2511, 0.6411, 0.218, 0.6411, 0.2466, 0.6411, 0.2466, 0.6411, 0.218, 0.6411, 0.6102, 0.6659, 0.5785, 0.6525, 0.5785, 0.6525, 0.6102, 0.6659, 0.2797, 0.0, 0.2511, 0.0, 0.2511, 0.0, 0.2797, 0.0, 0.2466, 0.0, 0.218, 0.0, 0.218, 0.0, 0.2466, 0.0, 0.342, 0.8745, 0.3487, 0.8403, 0.3487, 0.8403, 0.342, 0.8745, 0.6388, 0.6853, 0.6102, 0.6659, 0.6102, 0.6659, 0.6388, 0.6853, 0.2797, 0.6411, 0.3114, 0.6411, 0.3114, 0.6411, 0.2797, 0.6411, 0.7534, 0.6411, 0.782, 0.6411, 0.782, 0.6411, 0.7534, 0.6411, 0.3487, 0.8403, 0.3487, 0.8054, 0.3487, 0.8054, 0.3487, 0.8403, 0.3114, 0.0, 0.2797, 0.0, 0.2797, 0.0, 0.3114, 0.0, 0.782, 0.0, 0.7534, 0.0, 0.7534, 0.0, 0.782, 0.0, 0.6631, 0.7099, 0.6388, 0.6853, 0.6388, 0.6853, 0.6631, 0.7099, 0.3487, 0.8054, 0.342, 0.7712, 0.342, 0.7712, 0.3487, 0.8054, 0.3114, 0.6411, 0.3451, 0.6411, 0.3451, 0.6411, 0.3114, 0.6411, 0.782, 0.6411, 0.8137, 0.6411, 0.8137, 0.6411, 0.782, 0.6411, 0.6822, 0.7389, 0.6631, 0.7099, 0.6631, 0.7099, 0.6822, 0.7389, 0.3451, 0.0, 0.3114, 0.0, 0.3114, 0.0, 0.3451, 0.0, 0.8137, 0.0, 0.782, 0.0, 0.782, 0.0, 0.8137, 0.0, 0.342, 0.7712, 0.3289, 0.7389, 0.3289, 0.7389, 0.342, 0.7712, 0.6953, 0.7712, 0.6822, 0.7389, 0.6822, 0.7389, 0.6953, 0.7712, 0.3451, 0.6411, 0.3795, 0.6411, 0.3795, 0.6411, 0.3451, 0.6411, 0.8137, 0.6411, 0.8474, 0.6411, 0.8474, 0.6411, 0.8137, 0.6411, 0.3289, 0.7389, 0.3098, 0.7099, 0.3098, 0.7099, 0.3289, 0.7389, 0.3795, 0.0, 0.3451, 0.0, 0.3451, 0.0, 0.3795, 0.0, 0.8474, 0.0, 0.8137, 0.0, 0.8137, 0.0, 0.8474, 0.0, 0.702, 0.8054, 0.6953, 0.7712, 0.6953, 0.7712, 0.702, 0.8054, 1.0, 0.0, 0.9757, 0.0, 0.9757, 0.0, 1.0, 0.0, 0.02429, 0.6411, 0.05284, 0.6411, 0.05284, 0.6411, 0.02429, 0.6411, 0.2511, 0.6411, 0.2797, 0.6411, 0.2797, 0.6411, 0.2511, 0.6411, 0.218, 0.0, 0.1863, 0.0, 0.1863, 0.0, 0.218, 0.0, 0.9757, 0.6411, 1.0, 0.6411, 1.0, 0.6411, 0.9757, 0.6411, 0.02429, 0.0, 6.221e-08, 0.0, 6.221e-08, 0.0, 0.02429, 0.0, 0.1863, 0.6411, 0.218, 0.6411, 0.218, 0.6411, 0.1863, 0.6411, 0.7489, 0.0, 0.7246, 0.0, 0.7246, 0.0, 0.7489, 0.0, 8.888e-09, 0.6411, 0.02429, 0.6411, 0.02429, 0.6411, 8.888e-09, 0.6411, 0.9757, 0.0, 0.9472, 0.0, 0.9472, 0.0, 0.9757, 0.0, 0.7246, 0.6411, 0.7489, 0.6411, 0.7489, 0.6411, 0.7246, 0.6411, 0.1863, 0.0, 0.1526, 0.0, 0.1526, 0.0, 0.1863, 0.0, 0.9472, 0.6411, 0.9757, 0.6411, 0.9757, 0.6411, 0.9472, 0.6411, 0.4977, 0.0, 0.4734, 0.0, 0.4734, 0.0, 0.4977, 0.0, 0.1526, 0.6411, 0.1863, 0.6411, 0.1863, 0.6411, 0.1526, 0.6411, 0.7246, 0.0, 0.696, 0.0, 0.696, 0.0, 0.7246, 0.0, 0.4734, 0.6411, 0.4977, 0.6411, 0.4977, 0.6411, 0.4734, 0.6411, 0.9472, 0.0, 0.9154, 0.0, 0.9154, 0.0, 0.9472, 0.0, 0.696, 0.6411, 0.7246, 0.6411, 0.7246, 0.6411, 0.696, 0.6411, 0.1526, 0.0, 0.1183, 0.0, 0.1183, 0.0, 0.1526, 0.0, 0.9154, 0.6411, 0.9472, 0.6411, 0.9472, 0.6411, 0.9154, 0.6411, 0.4734, 0.0, 0.4449, 0.0, 0.4449, 0.0, 0.4734, 0.0, 0.1183, 0.6411, 0.1526, 0.6411, 0.1526, 0.6411, 0.1183, 0.6411, 0.696, 0.0, 0.6643, 0.0, 0.6643, 0.0, 0.696, 0.0, 0.4449, 0.6411, 0.4734, 0.6411, 0.4734, 0.6411, 0.4449, 0.6411, 0.9154, 0.0, 0.8817, 0.0, 0.8817, 0.0, 0.9154, 0.0, 0.6643, 0.6411, 0.696, 0.6411, 0.696, 0.6411, 0.6643, 0.6411, 0.8817, 0.6411, 0.9154, 0.6411, 0.9154, 0.6411, 0.8817, 0.6411, 0.4449, 0.0, 0.4131, 0.0, 0.4131, 0.0, 0.4449, 0.0, 0.6643, 0.0, 0.6306, 0.0, 0.6306, 0.0, 0.6643, 0.0, 0.4131, 0.6411, 0.4449, 0.6411, 0.4449, 0.6411, 0.4131, 0.6411, 0.8817, 0.0, 0.8474, 0.0, 0.8474, 0.0, 0.8817, 0.0, 0.6306, 0.6411, 0.6643, 0.6411, 0.6643, 0.6411, 0.6306, 0.6411, 0.8474, 0.6411, 0.8817, 0.6411, 0.8817, 0.6411, 0.8474, 0.6411, 0.4131, 0.0, 0.3795, 0.0, 0.3795, 0.0, 0.4131, 0.0, 0.6306, 0.0, 0.5963, 0.0, 0.5963, 0.0, 0.6306, 0.0, 0.3795, 0.6411, 0.4131, 0.6411, 0.4131, 0.6411, 0.3795, 0.6411, 0.8474, 0.0, 0.8137, 0.0, 0.8137, 0.0, 0.8474, 0.0, 0.5963, 0.6411, 0.6306, 0.6411, 0.6306, 0.6411, 0.5963, 0.6411, 0.8137, 0.6411, 0.8474, 0.6411, 0.8474, 0.6411, 0.8137, 0.6411, 0.3795, 0.0, 0.3451, 0.0, 0.3451, 0.0, 0.3795, 0.0, 0.5963, 0.0, 0.5626, 0.0, 0.5626, 0.0, 0.5963, 0.0, 0.3451, 0.6411, 0.3795, 0.6411, 0.3795, 0.6411, 0.3451, 0.6411, 0.1183, 0.0, 0.08458, 0.0, 0.08458, 0.0, 0.1183, 0.0, 0.8137, 0.0, 0.782, 0.0, 0.782, 0.0, 0.8137, 0.0, 0.5626, 0.6411, 0.5963, 0.6411, 0.5963, 0.6411, 0.5626, 0.6411, 0.08458, 0.6411, 0.1183, 0.6411, 0.1183, 0.6411, 0.08458, 0.6411, 0.782, 0.6411, 0.8137, 0.6411, 0.8137, 0.6411, 0.782, 0.6411, 0.3451, 0.0, 0.3114, 0.0, 0.3114, 0.0, 0.3451, 0.0, 0.5626, 0.0, 0.5308, 0.0, 0.5308, 0.0, 0.5626, 0.0, 0.3114, 0.6411, 0.3451, 0.6411, 0.3451, 0.6411, 0.3114, 0.6411, 0.782, 0.0, 0.7534, 0.0, 0.7534, 0.0, 0.782, 0.0, 0.5308, 0.6411, 0.5626, 0.6411, 0.5626, 0.6411, 0.5308, 0.6411, 0.08458, 0.0, 0.05284, 0.0, 0.05284, 0.0, 0.08458, 0.0, 0.7534, 0.6411, 0.782, 0.6411, 0.782, 0.6411, 0.7534, 0.6411, 0.3114, 0.0, 0.2797, 0.0, 0.2797, 0.0, 0.3114, 0.0, 0.05284, 0.6411, 0.08458, 0.6411, 0.08458, 0.6411, 0.05284, 0.6411, 0.5308, 0.0, 0.5023, 0.0, 0.5023, 0.0, 0.5308, 0.0, 0.2797, 0.6411, 0.3114, 0.6411, 0.3114, 0.6411, 0.2797, 0.6411, 0.2466, 0.0, 0.218, 0.0, 0.218, 0.0, 0.2466, 0.0, 0.5023, 0.6411, 0.5308, 0.6411, 0.5308, 0.6411, 0.5023, 0.6411, 0.05284, 0.0, 0.02429, 0.0, 0.02429, 0.0, 0.05284, 0.0, 0.218, 0.6411, 0.2466, 0.6411, 0.2466, 0.6411, 0.218, 0.6411, 0.2797, 0.0, 0.2511, 0.0, 0.2511, 0.0, 0.2797, 0.0, 0.3731, 0.7389, 0.36, 0.7712, 0.36, 0.7712, 0.3731, 0.7389, 0.0, 0.8054, 1.778e-08, 0.8403, 1.778e-08, 0.8403, 0.0, 0.8054, 0.09177, 0.9798, 0.1235, 0.9932, 0.1235, 0.9932, 0.09177, 0.9798, 0.1183, 0.0, 0.08458, 0.0, 0.08458, 0.0, 0.1183, 0.0, 0.4165, 0.9605, 0.445, 0.9798, 0.445, 0.9798, 0.4165, 0.9605, 0.5963, 0.0, 0.5626, 0.0, 0.5626, 0.0, 0.5963, 0.0, 0.36, 0.7712, 0.3533, 0.8054, 0.3533, 0.8054, 0.36, 0.7712, 0.08458, 0.6411, 0.1183, 0.6411, 0.1183, 0.6411, 0.08458, 0.6411, 0.006701, 0.7712, 0.0, 0.8054, 0.0, 0.8054, 0.006701, 0.7712, 0.5626, 0.6411, 0.5963, 0.6411, 0.5963, 0.6411, 0.5626, 0.6411, 0.06321, 0.9605, 0.09177, 0.9798, 0.09177, 0.9798, 0.06321, 0.9605, 0.445, 0.9798, 0.4768, 0.9932, 0.4768, 0.9932, 0.445, 0.9798, 0.3533, 0.8054, 0.3533, 0.8403, 0.3533, 0.8403, 0.3533, 0.8054, 0.01984, 0.7389, 0.006701, 0.7712, 0.006701, 0.7712, 0.01984, 0.7389, 0.5626, 0.0, 0.5308, 0.0, 0.5308, 0.0, 0.5626, 0.0, 0.03893, 0.9358, 0.06321, 0.9605, 0.06321, 0.9605, 0.03893, 0.9358, 0.08458, 0.0, 0.05284, 0.0, 0.05284, 0.0, 0.08458, 0.0, 0.4768, 0.9932, 0.5105, 1.0, 0.5105, 1.0, 0.4768, 0.9932, 0.5308, 0.6411, 0.5626, 0.6411, 0.5626, 0.6411, 0.5308, 0.6411, 0.3533, 0.8403, 0.36, 0.8745, 0.36, 0.8745, 0.3533, 0.8403, 0.05284, 0.6411, 0.08458, 0.6411, 0.08458, 0.6411, 0.05284, 0.6411, 0.03893, 0.7099, 0.01984, 0.7389, 0.01984, 0.7389, 0.03893, 0.7099, 0.5105, 1.0, 0.5448, 1.0, 0.5448, 1.0, 0.5105, 1.0, 0.5308, 0.0, 0.5023, 0.0, 0.5023, 0.0, 0.5308, 0.0, 0.05284, 0.0, 0.02429, 0.0, 0.02429, 0.0, 0.05284, 0.0, 0.06321, 0.6853, 0.03893, 0.7099, 0.03893, 0.7099, 0.06321, 0.6853, 0.5023, 0.6411, 0.5308, 0.6411, 0.5308, 0.6411, 0.5023, 0.6411, 0.02429, 0.6411, 0.05284, 0.6411, 0.05284, 0.6411, 0.02429, 0.6411, 0.5448, 1.0, 0.5785, 0.9932, 0.5785, 0.9932, 0.5448, 1.0, 0.09177, 0.6659, 0.06321, 0.6853, 0.06321, 0.6853, 0.09177, 0.6659, 1.0, 0.0, 0.9757, 0.0, 0.9757, 0.0, 1.0, 0.0, 0.02429, 0.0, 6.221e-08, 0.0, 6.221e-08, 0.0, 0.02429, 0.0, 0.5785, 0.9932, 0.6102, 0.9798, 0.6102, 0.9798, 0.5785, 0.9932, 0.9757, 0.6411, 1.0, 0.6411, 1.0, 0.6411, 0.9757, 0.6411, 8.888e-09, 0.6411, 0.02429, 0.6411, 0.02429, 0.6411, 8.888e-09, 0.6411, 0.1235, 0.6525, 0.09177, 0.6659, 0.09177, 0.6659, 0.1235, 0.6525, 0.6102, 0.9798, 0.6388, 0.9605, 0.6388, 0.9605, 0.6102, 0.9798, 0.9757, 0.0, 0.9472, 0.0, 0.9472, 0.0, 0.9757, 0.0, 0.4977, 0.0, 0.4734, 0.0, 0.4734, 0.0, 0.4977, 0.0, 0.1572, 0.6457, 0.1235, 0.6525, 0.1235, 0.6525, 0.1572, 0.6457, 0.9472, 0.6411, 0.9757, 0.6411, 0.9757, 0.6411, 0.9472, 0.6411, 0.4734, 0.6411, 0.4977, 0.6411, 0.4977, 0.6411, 0.4734, 0.6411, 0.6388, 0.9605, 0.6631, 0.9358, 0.6631, 0.9358, 0.6388, 0.9605, 0.1915, 0.6457, 0.1572, 0.6457, 0.1572, 0.6457, 0.1915, 0.6457, 0.9472, 0.0, 0.9154, 0.0, 0.9154, 0.0, 0.9472, 0.0, 0.4734, 0.0, 0.4449, 0.0, 0.4449, 0.0, 0.4734, 0.0, 0.6631, 0.9358, 0.6822, 0.9068, 0.6822, 0.9068, 0.6631, 0.9358, 0.9154, 0.6411, 0.9472, 0.6411, 0.9472, 0.6411, 0.9154, 0.6411, 0.4449, 0.6411, 0.4734, 0.6411, 0.4734, 0.6411, 0.4449, 0.6411, 0.2252, 0.6525, 0.1915, 0.6457, 0.1915, 0.6457, 0.2252, 0.6525, 0.6822, 0.9068, 0.6953, 0.8745, 0.6953, 0.8745, 0.6822, 0.9068, 0.9154, 0.0, 0.8817, 0.0, 0.8817, 0.0, 0.9154, 0.0, 0.4449, 0.0, 0.4131, 0.0, 0.4131, 0.0, 0.4449, 0.0, 0.257, 0.6659, 0.2252, 0.6525, 0.2252, 0.6525, 0.257, 0.6659, 0.8817, 0.6411, 0.9154, 0.6411, 0.9154, 0.6411, 0.8817, 0.6411, 0.4131, 0.6411, 0.4449, 0.6411, 0.4449, 0.6411, 0.4131, 0.6411, 0.6953, 0.8745, 0.702, 0.8403, 0.702, 0.8403, 0.6953, 0.8745, 0.2855, 0.6853, 0.257, 0.6659, 0.257, 0.6659, 0.2855, 0.6853, 0.8817, 0.0, 0.8474, 0.0, 0.8474, 0.0, 0.8817, 0.0, 0.4131, 0.0, 0.3795, 0.0, 0.3795, 0.0, 0.4131, 0.0, 0.702, 0.8403, 0.702, 0.8054, 0.702, 0.8054, 0.702, 0.8403, 0.8474, 0.6411, 0.8817, 0.6411, 0.8817, 0.6411, 0.8474, 0.6411, 0.3795, 0.6411, 0.4131, 0.6411, 0.4131, 0.6411, 0.3795, 0.6411, 0.3098, 0.7099, 0.2855, 0.6853, 0.2855, 0.6853, 0.3098, 0.7099, 0.1526, 0.0, 0.1526, 0.2137, 0.1183, 0.2137, 0.1183, 0.0, 0.5963, 0.4274, 0.5626, 0.4274, 0.5626, 0.4274, 0.5963, 0.4274, 0.1863, 0.0, 0.1863, 0.2137, 0.1526, 0.2137, 0.1526, 0.0, 0.4977, 0.4274, 0.4734, 0.4274, 0.4734, 0.4274, 0.4977, 0.4274, 0.218, 0.0, 0.218, 0.2137, 0.1863, 0.2137, 0.1863, 0.0, 0.1526, 0.2137, 0.1863, 0.2137, 0.1863, 0.2137, 0.1526, 0.2137, 0.2466, 0.0, 0.2466, 0.2137, 0.218, 0.2137, 0.218, 0.0, 0.5626, 0.2137, 0.5963, 0.2137, 0.5963, 0.2137, 0.5626, 0.2137, 0.782, 0.0, 0.782, 0.2137, 0.7534, 0.2137, 0.7534, 0.0, 0.4734, 0.2137, 0.4977, 0.2137, 0.4977, 0.2137, 0.4734, 0.2137, 0.8137, 0.0, 0.8137, 0.2137, 0.782, 0.2137, 0.782, 0.0, 0.1526, 0.4274, 0.1183, 0.4274, 0.1183, 0.4274, 0.1526, 0.4274, 0.8474, 0.0, 0.8474, 0.2137, 0.8137, 0.2137, 0.8137, 0.0, 0.5626, 0.4274, 0.5308, 0.4274, 0.5308, 0.4274, 0.5626, 0.4274, 0.8817, 0.0, 0.8817, 0.2137, 0.8474, 0.2137, 0.8474, 0.0, 0.4734, 0.4274, 0.4449, 0.4274, 0.4449, 0.4274, 0.4734, 0.4274, 0.9154, 0.0, 0.9154, 0.2137, 0.8817, 0.2137, 0.8817, 0.0, 0.1183, 0.2137, 0.1526, 0.2137, 0.1526, 0.2137, 0.1183, 0.2137, 0.9472, 0.0, 0.9472, 0.2137, 0.9154, 0.2137, 0.9154, 0.0, 0.5308, 0.2137, 0.5626, 0.2137, 0.5626, 0.2137, 0.5308, 0.2137, 0.9757, 0.0, 0.9757, 0.2137, 0.9472, 0.2137, 0.9472, 0.0, 0.4449, 0.2137, 0.4734, 0.2137, 0.4734, 0.2137, 0.4449, 0.2137, 1.0, 0.0, 1.0, 0.2137, 0.9757, 0.2137, 0.9757, 0.0, 0.5308, 0.4274, 0.5023, 0.4274, 0.5023, 0.4274, 0.5308, 0.4274, 0.5308, 0.0, 0.5308, 0.2137, 0.5023, 0.2137, 0.5023, 0.0, 0.4449, 0.4274, 0.4131, 0.4274, 0.4131, 0.4274, 0.4449, 0.4274, 0.5626, 0.0, 0.5626, 0.2137, 0.5308, 0.2137, 0.5308, 0.0, 0.5023, 0.2137, 0.5308, 0.2137, 0.5308, 0.2137, 0.5023, 0.2137, 0.5963, 0.0, 0.5963, 0.2137, 0.5626, 0.2137, 0.5626, 0.0, 0.4131, 0.2137, 0.4449, 0.2137, 0.4449, 0.2137, 0.4131, 0.2137, 0.6306, 0.0, 0.6306, 0.2137, 0.5963, 0.2137, 0.5963, 0.0, 1.0, 0.4274, 0.9757, 0.4274, 0.9757, 0.4274, 1.0, 0.4274, 0.6643, 0.0, 0.6643, 0.2137, 0.6306, 0.2137, 0.6306, 0.0, 0.4131, 0.4274, 0.3795, 0.4274, 0.3795, 0.4274, 0.4131, 0.4274, 0.696, 0.0, 0.696, 0.2137, 0.6643, 0.2137, 0.6643, 0.0, 0.9757, 0.2137, 1.0, 0.2137, 1.0, 0.2137, 0.9757, 0.2137, 0.7246, 0.0, 0.7246, 0.2137, 0.696, 0.2137, 0.696, 0.0, 0.3795, 0.2137, 0.4131, 0.2137, 0.4131, 0.2137, 0.3795, 0.2137, 0.7489, 0.0, 0.7489, 0.2137, 0.7246, 0.2137, 0.7246, 0.0, 0.9757, 0.4274, 0.9472, 0.4274, 0.9472, 0.4274, 0.9757, 0.4274, 0.2797, 0.0, 0.2797, 0.2137, 0.2511, 0.2137, 0.2511, 0.0, 0.3795, 0.4274, 0.3451, 0.4274, 0.3451, 0.4274, 0.3795, 0.4274, 0.3114, 0.0, 0.3114, 0.2137, 0.2797, 0.2137, 0.2797, 0.0, 0.9472, 0.2137, 0.9757, 0.2137, 0.9757, 0.2137, 0.9472, 0.2137, 0.3451, 0.0, 0.3451, 0.2137, 0.3114, 0.2137, 0.3114, 0.0, 0.3451, 0.2137, 0.3795, 0.2137, 0.3795, 0.2137, 0.3451, 0.2137, 0.3795, 0.0, 0.3795, 0.2137, 0.3451, 0.2137, 0.3451, 0.0, 0.9472, 0.4274, 0.9154, 0.4274, 0.9154, 0.4274, 0.9472, 0.4274, 0.4131, 0.0, 0.4131, 0.2137, 0.3795, 0.2137, 0.3795, 0.0, 0.3451, 0.4274, 0.3114, 0.4274, 0.3114, 0.4274, 0.3451, 0.4274, 0.4449, 0.0, 0.4449, 0.2137, 0.4131, 0.2137, 0.4131, 0.0, 0.9154, 0.2137, 0.9472, 0.2137, 0.9472, 0.2137, 0.9154, 0.2137, 0.4734, 0.0, 0.4734, 0.2137, 0.4449, 0.2137, 0.4449, 0.0, 0.3114, 0.2137, 0.3451, 0.2137, 0.3451, 0.2137, 0.3114, 0.2137, 0.4977, 0.0, 0.4977, 0.2137, 0.4734, 0.2137, 0.4734, 0.0, 0.9154, 0.4274, 0.8817, 0.4274, 0.8817, 0.4274, 0.9154, 0.4274, 0.02429, 0.0, 0.02429, 0.2137, 4.444e-08, 0.2137, 6.221e-08, 0.0, 0.3114, 0.4274, 0.2797, 0.4274, 0.2797, 0.4274, 0.3114, 0.4274, 0.05284, 0.0, 0.05284, 0.2137, 0.02429, 0.2137, 0.02429, 0.0, 0.8817, 0.2137, 0.9154, 0.2137, 0.9154, 0.2137, 0.8817, 0.2137, 0.08458, 0.0, 0.08458, 0.2137, 0.05284, 0.2137, 0.05284, 0.0, 0.2797, 0.2137, 0.3114, 0.2137, 0.3114, 0.2137, 0.2797, 0.2137, 0.1183, 0.0, 0.1183, 0.2137, 0.08458, 0.2137, 0.08458, 0.0, 0.8817, 0.4274, 0.8474, 0.4274, 0.8474, 0.4274, 0.8817, 0.4274, 0.1526, 0.2137, 0.1526, 0.4274, 0.1183, 0.4274, 0.1183, 0.2137, 0.1863, 0.2137, 0.1863, 0.4274, 0.1526, 0.4274, 0.1526, 0.2137, 0.218, 0.2137, 0.218, 0.4274, 0.1863, 0.4274, 0.1863, 0.2137, 0.2466, 0.2137, 0.2466, 0.4274, 0.218, 0.4274, 0.218, 0.2137, 0.782, 0.2137, 0.782, 0.4274, 0.7534, 0.4274, 0.7534, 0.2137, 0.8137, 0.2137, 0.8137, 0.4274, 0.782, 0.4274, 0.782, 0.2137, 0.8474, 0.2137, 0.8474, 0.4274, 0.8137, 0.4274, 0.8137, 0.2137, 0.8817, 0.2137, 0.8817, 0.4274, 0.8474, 0.4274, 0.8474, 0.2137, 0.9154, 0.2137, 0.9154, 0.4274, 0.8817, 0.4274, 0.8817, 0.2137, 0.9472, 0.2137, 0.9472, 0.4274, 0.9154, 0.4274, 0.9154, 0.2137, 0.9757, 0.2137, 0.9757, 0.4274, 0.9472, 0.4274, 0.9472, 0.2137, 1.0, 0.2137, 1.0, 0.4274, 0.9757, 0.4274, 0.9757, 0.2137, 0.5308, 0.2137, 0.5308, 0.4274, 0.5023, 0.4274, 0.5023, 0.2137, 0.5626, 0.2137, 0.5626, 0.4274, 0.5308, 0.4274, 0.5308, 0.2137, 0.5963, 0.2137, 0.5963, 0.4274, 0.5626, 0.4274, 0.5626, 0.2137, 0.6306, 0.2137, 0.6306, 0.4274, 0.5963, 0.4274, 0.5963, 0.2137, 0.6643, 0.2137, 0.6643, 0.4274, 0.6306, 0.4274, 0.6306, 0.2137, 0.696, 0.2137, 0.696, 0.4274, 0.6643, 0.4274, 0.6643, 0.2137, 0.7246, 0.2137, 0.7246, 0.4274, 0.696, 0.4274, 0.696, 0.2137, 0.7489, 0.2137, 0.7489, 0.4274, 0.7246, 0.4274, 0.7246, 0.2137, 0.2797, 0.2137, 0.2797, 0.4274, 0.2511, 0.4274, 0.2511, 0.2137, 0.3114, 0.2137, 0.3114, 0.4274, 0.2797, 0.4274, 0.2797, 0.2137, 0.3451, 0.2137, 0.3451, 0.4274, 0.3114, 0.4274, 0.3114, 0.2137, 0.3795, 0.2137, 0.3795, 0.4274, 0.3451, 0.4274, 0.3451, 0.2137, 0.4131, 0.2137, 0.4131, 0.4274, 0.3795, 0.4274, 0.3795, 0.2137, 0.4449, 0.2137, 0.4449, 0.4274, 0.4131, 0.4274, 0.4131, 0.2137, 0.4734, 0.2137, 0.4734, 0.4274, 0.4449, 0.4274, 0.4449, 0.2137, 0.4977, 0.2137, 0.4977, 0.4274, 0.4734, 0.4274, 0.4734, 0.2137, 0.02429, 0.2137, 0.02429, 0.4274, 2.666e-08, 0.4274, 4.444e-08, 0.2137, 0.05284, 0.2137, 0.05284, 0.4274, 0.02429, 0.4274, 0.02429, 0.2137, 0.08458, 0.2137, 0.08458, 0.4274, 0.05284, 0.4274, 0.05284, 0.2137, 0.1183, 0.2137, 0.1183, 0.4274, 0.08458, 0.4274, 0.08458, 0.2137, 0.1863, 0.4274, 0.1526, 0.4274, 0.1526, 0.4274, 0.1863, 0.4274, 4.444e-08, 0.2137, 0.02429, 0.2137, 0.02429, 0.2137, 4.444e-08, 0.2137, 0.5963, 0.2137, 0.6306, 0.2137, 0.6306, 0.2137, 0.5963, 0.2137, 0.1863, 0.2137, 0.218, 0.2137, 0.218, 0.2137, 0.1863, 0.2137, 0.02429, 0.4274, 2.666e-08, 0.4274, 2.666e-08, 0.4274, 0.02429, 0.4274, 0.6306, 0.4274, 0.5963, 0.4274, 0.5963, 0.4274, 0.6306, 0.4274, 0.218, 0.4274, 0.1863, 0.4274, 0.1863, 0.4274, 0.218, 0.4274, 0.02429, 0.2137, 0.05284, 0.2137, 0.05284, 0.2137, 0.02429, 0.2137, 0.6306, 0.2137, 0.6643, 0.2137, 0.6643, 0.2137, 0.6306, 0.2137, 0.218, 0.2137, 0.2466, 0.2137, 0.2466, 0.2137, 0.218, 0.2137, 0.05284, 0.4274, 0.02429, 0.4274, 0.02429, 0.4274, 0.05284, 0.4274, 0.6643, 0.4274, 0.6306, 0.4274, 0.6306, 0.4274, 0.6643, 0.4274, 0.2466, 0.4274, 0.218, 0.4274, 0.218, 0.4274, 0.2466, 0.4274, 0.05284, 0.2137, 0.08458, 0.2137, 0.08458, 0.2137, 0.05284, 0.2137, 0.6643, 0.2137, 0.696, 0.2137, 0.696, 0.2137, 0.6643, 0.2137, 0.7534, 0.2137, 0.782, 0.2137, 0.782, 0.2137, 0.7534, 0.2137, 0.08458, 0.4274, 0.05284, 0.4274, 0.05284, 0.4274, 0.08458, 0.4274, 0.696, 0.4274, 0.6643, 0.4274, 0.6643, 0.4274, 0.696, 0.4274, 0.782, 0.4274, 0.7534, 0.4274, 0.7534, 0.4274, 0.782, 0.4274, 0.08458, 0.2137, 0.1183, 0.2137, 0.1183, 0.2137, 0.08458, 0.2137, 0.696, 0.2137, 0.7246, 0.2137, 0.7246, 0.2137, 0.696, 0.2137, 0.782, 0.2137, 0.8137, 0.2137, 0.8137, 0.2137, 0.782, 0.2137, 0.1183, 0.4274, 0.08458, 0.4274, 0.08458, 0.4274, 0.1183, 0.4274, 0.7246, 0.4274, 0.696, 0.4274, 0.696, 0.4274, 0.7246, 0.4274, 0.8137, 0.4274, 0.782, 0.4274, 0.782, 0.4274, 0.8137, 0.4274, 0.7246, 0.2137, 0.7489, 0.2137, 0.7489, 0.2137, 0.7246, 0.2137, 0.8137, 0.2137, 0.8474, 0.2137, 0.8474, 0.2137, 0.8137, 0.2137, 0.7489, 0.4274, 0.7246, 0.4274, 0.7246, 0.4274, 0.7489, 0.4274, 0.8474, 0.4274, 0.8137, 0.4274, 0.8137, 0.4274, 0.8474, 0.4274, 0.2511, 0.2137, 0.2797, 0.2137, 0.2797, 0.2137, 0.2511, 0.2137, 0.8474, 0.2137, 0.8817, 0.2137, 0.8817, 0.2137, 0.8474, 0.2137, 0.2797, 0.4274, 0.2511, 0.4274, 0.2511, 0.4274, 0.2797, 0.4274, 0.3731, 0.9068, 0.36, 0.8745, 0.3533, 0.8403, 0.3533, 0.8054, 0.36, 0.7712, 0.3731, 0.7389, 0.3922, 0.7099, 0.4165, 0.6853, 0.445, 0.6659, 0.4768, 0.6525, 0.5105, 0.6457, 0.5448, 0.6457, 0.5785, 0.6525, 0.6102, 0.6659, 0.6388, 0.6853, 0.6631, 0.7099, 0.6822, 0.7389, 0.6953, 0.7712, 0.702, 0.8054, 0.702, 0.8403, 0.6953, 0.8745, 0.6822, 0.9068, 0.6631, 0.9358, 0.6388, 0.9605, 0.6102, 0.9798, 0.5785, 0.9932, 0.5448, 1.0, 0.5105, 1.0, 0.4768, 0.9932, 0.445, 0.9798, 0.4165, 0.9605, 0.3922, 0.9358, 0.6631, 0.9358, 0.6388, 0.9605, 0.6388, 0.9605, 0.6631, 0.9358, 0.6631, 0.7099, 0.6822, 0.7389, 0.6822, 0.7389, 0.6631, 0.7099, 0.445, 0.6659, 0.4768, 0.6525, 0.4768, 0.6525, 0.445, 0.6659, 0.4768, 0.9932, 0.445, 0.9798, 0.445, 0.9798, 0.4768, 0.9932, 0.36, 0.8745, 0.3533, 0.8403, 0.3533, 0.8403, 0.36, 0.8745, 0.6822, 0.9068, 0.6631, 0.9358, 0.6631, 0.9358, 0.6822, 0.9068, 0.6388, 0.6853, 0.6631, 0.7099, 0.6631, 0.7099, 0.6388, 0.6853, 0.4165, 0.6853, 0.445, 0.6659, 0.445, 0.6659, 0.4165, 0.6853, 0.5105, 1.0, 0.4768, 0.9932, 0.4768, 0.9932, 0.5105, 1.0, 0.6953, 0.8745, 0.6822, 0.9068, 0.6822, 0.9068, 0.6953, 0.8745, 0.6102, 0.6659, 0.6388, 0.6853, 0.6388, 0.6853, 0.6102, 0.6659, 0.3922, 0.7099, 0.4165, 0.6853, 0.4165, 0.6853, 0.3922, 0.7099, 0.5448, 1.0, 0.5105, 1.0, 0.5105, 1.0, 0.5448, 1.0, 0.702, 0.8403, 0.6953, 0.8745, 0.6953, 0.8745, 0.702, 0.8403, 0.5785, 0.6525, 0.6102, 0.6659, 0.6102, 0.6659, 0.5785, 0.6525, 0.3731, 0.9068, 0.36, 0.8745, 0.36, 0.8745, 0.3731, 0.9068, 0.3731, 0.7389, 0.3922, 0.7099, 0.3922, 0.7099, 0.3731, 0.7389, 0.5785, 0.9932, 0.5448, 1.0, 0.5448, 1.0, 0.5785, 0.9932, 0.702, 0.8054, 0.702, 0.8403, 0.702, 0.8403, 0.702, 0.8054, 0.5448, 0.6457, 0.5785, 0.6525, 0.5785, 0.6525, 0.5448, 0.6457, 0.3922, 0.9358, 0.3731, 0.9068, 0.3731, 0.9068, 0.3922, 0.9358, 0.36, 0.7712, 0.3731, 0.7389, 0.3731, 0.7389, 0.36, 0.7712, 0.6102, 0.9798, 0.5785, 0.9932, 0.5785, 0.9932, 0.6102, 0.9798, 0.6953, 0.7712, 0.702, 0.8054, 0.702, 0.8054, 0.6953, 0.7712, 0.5105, 0.6457, 0.5448, 0.6457, 0.5448, 0.6457, 0.5105, 0.6457, 0.4165, 0.9605, 0.3922, 0.9358, 0.3922, 0.9358, 0.4165, 0.9605, 0.3533, 0.8054, 0.36, 0.7712, 0.36, 0.7712, 0.3533, 0.8054, 0.6388, 0.9605, 0.6102, 0.9798, 0.6102, 0.9798, 0.6388, 0.9605, 0.6822, 0.7389, 0.6953, 0.7712, 0.6953, 0.7712, 0.6822, 0.7389, 0.4768, 0.6525, 0.5105, 0.6457, 0.5105, 0.6457, 0.4768, 0.6525, 0.445, 0.9798, 0.4165, 0.9605, 0.4165, 0.9605, 0.445, 0.9798, 0.03893, 0.9358, 0.01984, 0.9068, 0.006701, 0.8745, 1.778e-08, 0.8403, 0.0, 0.8054, 0.006701, 0.7712, 0.01984, 0.7389, 0.03893, 0.7099, 0.06321, 0.6853, 0.09177, 0.6659, 0.1235, 0.6525, 0.1572, 0.6457, 0.1915, 0.6457, 0.2252, 0.6525, 0.257, 0.6659, 0.2855, 0.6853, 0.3098, 0.7099, 0.3289, 0.7389, 0.342, 0.7712, 0.3487, 0.8054, 0.3487, 0.8403, 0.342, 0.8745, 0.3289, 0.9068, 0.3098, 0.9358, 0.2855, 0.9605, 0.257, 0.9798, 0.2252, 0.9932, 0.1915, 1.0, 0.1572, 1.0, 0.1235, 0.9932, 0.09177, 0.9798, 0.06321, 0.9605, 0.09177, 0.6659, 0.1235, 0.6525, 0.1235, 0.6525, 0.09177, 0.6659, 0.3098, 0.7099, 0.3289, 0.7389, 0.3289, 0.7389, 0.3098, 0.7099, 0.3098, 0.9358, 0.2855, 0.9605, 0.2855, 0.9605, 0.3098, 0.9358, 1.778e-08, 0.8403, 0.0, 0.8054, 0.0, 0.8054, 1.778e-08, 0.8403, 0.09177, 0.9798, 0.06321, 0.9605, 0.06321, 0.9605, 0.09177, 0.9798, 0.1235, 0.6525, 0.1572, 0.6457, 0.1572, 0.6457, 0.1235, 0.6525, 0.3289, 0.7389, 0.342, 0.7712, 0.342, 0.7712, 0.3289, 0.7389, 0.2855, 0.9605, 0.257, 0.9798, 0.257, 0.9798, 0.2855, 0.9605, 0.0, 0.8054, 0.006701, 0.7712, 0.006701, 0.7712, 0.0, 0.8054, 0.06321, 0.9605, 0.03893, 0.9358, 0.03893, 0.9358, 0.06321, 0.9605, 0.1572, 0.6457, 0.1915, 0.6457, 0.1915, 0.6457, 0.1572, 0.6457, 0.342, 0.7712, 0.3487, 0.8054, 0.3487, 0.8054, 0.342, 0.7712, 0.257, 0.9798, 0.2252, 0.9932, 0.2252, 0.9932, 0.257, 0.9798, 0.006701, 0.7712, 0.01984, 0.7389, 0.01984, 0.7389, 0.006701, 0.7712, 0.1915, 0.6457, 0.2252, 0.6525, 0.2252, 0.6525, 0.1915, 0.6457, 0.3487, 0.8054, 0.3487, 0.8403, 0.3487, 0.8403, 0.3487, 0.8054, 0.2252, 0.9932, 0.1915, 1.0, 0.1915, 1.0, 0.2252, 0.9932, 0.01984, 0.7389, 0.03893, 0.7099, 0.03893, 0.7099, 0.01984, 0.7389, 0.2252, 0.6525, 0.257, 0.6659, 0.257, 0.6659, 0.2252, 0.6525, 0.3487, 0.8403, 0.342, 0.8745, 0.342, 0.8745, 0.3487, 0.8403, 0.03893, 0.9358, 0.01984, 0.9068, 0.01984, 0.9068, 0.03893, 0.9358, 0.1915, 1.0, 0.1572, 1.0, 0.1572, 1.0, 0.1915, 1.0, 0.03893, 0.7099, 0.06321, 0.6853, 0.06321, 0.6853, 0.03893, 0.7099, 0.257, 0.6659, 0.2855, 0.6853, 0.2855, 0.6853, 0.257, 0.6659, 0.342, 0.8745, 0.3289, 0.9068, 0.3289, 0.9068, 0.342, 0.8745, 0.01984, 0.9068, 0.006701, 0.8745, 0.006701, 0.8745, 0.01984, 0.9068, 0.1572, 1.0, 0.1235, 0.9932, 0.1235, 0.9932, 0.1572, 1.0, 0.06321, 0.6853, 0.09177, 0.6659, 0.09177, 0.6659, 0.06321, 0.6853, 0.2855, 0.6853, 0.3098, 0.7099, 0.3098, 0.7099, 0.2855, 0.6853, 0.3289, 0.9068, 0.3098, 0.9358, 0.3098, 0.9358, 0.3289, 0.9068, 0.006701, 0.8745, 1.778e-08, 0.8403, 1.778e-08, 0.8403, 0.006701, 0.8745])
me_cylinder.materials.append(mat_barrel_blue)
me_cylinder.materials.append(mat_barrel_red)
me_cylinder.update()
me_cylinder_001 = bpy.data.meshes.new('Cylinder.001')
me_cylinder_001.from_pydata([(0.0, 1.0, -1.0), (0.0, 1.0, 0.3433), (0.1951, 0.9808, -1.0), (0.1951, 0.9808, 0.3433), (0.3827, 0.9239, -1.0), (0.3827, 0.9239, 0.3433), (0.5556, 0.8315, -1.0), (0.5556, 0.8315, 0.3433), (0.7071, 0.7071, -1.0), (0.7071, 0.7071, 0.3433), (0.8315, 0.5556, -1.0), (0.8315, 0.5556, 0.3433), (0.9239, 0.3827, -1.0), (0.9239, 0.3827, 0.3433), (0.9808, 0.1951, -1.0), (0.9808, 0.1951, 0.3433), (1.0, 0.0, -1.0), (1.0, 0.0, 0.3433), (0.9808, -0.1951, -1.0), (0.9808, -0.1951, 0.3433), (0.9239, -0.3827, -1.0), (0.9239, -0.3827, 0.3433), (0.8315, -0.5556, -1.0), (0.8315, -0.5556, 0.3433), (0.7071, -0.7071, -1.0), (0.7071, -0.7071, 0.3433), (0.5556, -0.8315, -1.0), (0.5556, -0.8315, 0.3433), (0.3827, -0.9239, -1.0), (0.3827, -0.9239, 0.3433), (0.1951, -0.9808, -1.0), (0.1951, -0.9808, 0.3433), (0.0, -1.0, -1.0), (0.0, -1.0, 0.3433), (-0.1951, -0.9808, -1.0), (-0.1951, -0.9808, 0.3433), (-0.3827, -0.9239, -1.0), (-0.3827, -0.9239, 0.3433), (-0.5556, -0.8315, -1.0), (-0.5556, -0.8315, 0.3433), (-0.7071, -0.7071, -1.0), (-0.7071, -0.7071, 0.3433), (-0.8315, -0.5556, -1.0), (-0.8315, -0.5556, 0.3433), (-0.9239, -0.3827, -1.0), (-0.9239, -0.3827, 0.3433), (-0.9808, -0.1951, -1.0), (-0.9808, -0.1951, 0.3433), (-1.0, 0.0, -1.0), (-1.0, 0.0, 0.3433), (-0.9808, 0.1951, -1.0), (-0.9808, 0.1951, 0.3433), (-0.9239, 0.3827, -1.0), (-0.9239, 0.3827, 0.3433), (-0.8315, 0.5556, -1.0), (-0.8315, 0.5556, 0.3433), (-0.7071, 0.7071, -1.0), (-0.7071, 0.7071, 0.3433), (-0.5556, 0.8315, -1.0), (-0.5556, 0.8315, 0.3433), (-0.3827, 0.9239, -1.0), (-0.3827, 0.9239, 0.3433), (-0.1951, 0.9808, -1.0), (-0.1951, 0.9808, 0.3433)], [], [(0, 1, 3, 2), (2, 3, 5, 4), (4, 5, 7, 6), (6, 7, 9, 8), (8, 9, 11, 10), (10, 11, 13, 12), (12, 13, 15, 14), (14, 15, 17, 16), (16, 17, 19, 18), (18, 19, 21, 20), (20, 21, 23, 22), (22, 23, 25, 24), (24, 25, 27, 26), (26, 27, 29, 28), (28, 29, 31, 30), (30, 31, 33, 32), (32, 33, 35, 34), (34, 35, 37, 36), (36, 37, 39, 38), (38, 39, 41, 40), (40, 41, 43, 42), (42, 43, 45, 44), (44, 45, 47, 46), (46, 47, 49, 48), (48, 49, 51, 50), (50, 51, 53, 52), (52, 53, 55, 54), (54, 55, 57, 56), (56, 57, 59, 58), (58, 59, 61, 60), (3, 1, 63, 61, 59, 57, 55, 53, 51, 49, 47, 45, 43, 41, 39, 37, 35, 33, 31, 29, 27, 25, 23, 21, 19, 17, 15, 13, 11, 9, 7, 5), (60, 61, 63, 62), (62, 63, 1, 0), (0, 2, 4, 6, 8, 10, 12, 14, 16, 18, 20, 22, 24, 26, 28, 30, 32, 34, 36, 38, 40, 42, 44, 46, 48, 50, 52, 54, 56, 58, 60, 62)])
_uv = me_cylinder_001.uv_layers.new(name='UVMap')
_uv.uv.foreach_set('vector', [1.0, 0.5, 1.0, 1.0, 0.9688, 1.0, 0.9688, 0.5, 0.9688, 0.5, 0.9688, 1.0, 0.9375, 1.0, 0.9375, 0.5, 0.9375, 0.5, 0.9375, 1.0, 0.9062, 1.0, 0.9062, 0.5, 0.9062, 0.5, 0.9062, 1.0, 0.875, 1.0, 0.875, 0.5, 0.875, 0.5, 0.875, 1.0, 0.8438, 1.0, 0.8438, 0.5, 0.8438, 0.5, 0.8438, 1.0, 0.8125, 1.0, 0.8125, 0.5, 0.8125, 0.5, 0.8125, 1.0, 0.7812, 1.0, 0.7812, 0.5, 0.7812, 0.5, 0.7812, 1.0, 0.75, 1.0, 0.75, 0.5, 0.75, 0.5, 0.75, 1.0, 0.7188, 1.0, 0.7188, 0.5, 0.7188, 0.5, 0.7188, 1.0, 0.6875, 1.0, 0.6875, 0.5, 0.6875, 0.5, 0.6875, 1.0, 0.6562, 1.0, 0.6562, 0.5, 0.6562, 0.5, 0.6562, 1.0, 0.625, 1.0, 0.625, 0.5, 0.625, 0.5, 0.625, 1.0, 0.5938, 1.0, 0.5938, 0.5, 0.5938, 0.5, 0.5938, 1.0, 0.5625, 1.0, 0.5625, 0.5, 0.5625, 0.5, 0.5625, 1.0, 0.5312, 1.0, 0.5312, 0.5, 0.5312, 0.5, 0.5312, 1.0, 0.5, 1.0, 0.5, 0.5, 0.5, 0.5, 0.5, 1.0, 0.4688, 1.0, 0.4688, 0.5, 0.4688, 0.5, 0.4688, 1.0, 0.4375, 1.0, 0.4375, 0.5, 0.4375, 0.5, 0.4375, 1.0, 0.4062, 1.0, 0.4062, 0.5, 0.4062, 0.5, 0.4062, 1.0, 0.375, 1.0, 0.375, 0.5, 0.375, 0.5, 0.375, 1.0, 0.3438, 1.0, 0.3438, 0.5, 0.3438, 0.5, 0.3438, 1.0, 0.3125, 1.0, 0.3125, 0.5, 0.3125, 0.5, 0.3125, 1.0, 0.2812, 1.0, 0.2812, 0.5, 0.2812, 0.5, 0.2812, 1.0, 0.25, 1.0, 0.25, 0.5, 0.25, 0.5, 0.25, 1.0, 0.2188, 1.0, 0.2188, 0.5, 0.2188, 0.5, 0.2188, 1.0, 0.1875, 1.0, 0.1875, 0.5, 0.1875, 0.5, 0.1875, 1.0, 0.1562, 1.0, 0.1562, 0.5, 0.1562, 0.5, 0.1562, 1.0, 0.125, 1.0, 0.125, 0.5, 0.125, 0.5, 0.125, 1.0, 0.09375, 1.0, 0.09375, 0.5, 0.09375, 0.5, 0.09375, 1.0, 0.0625, 1.0, 0.0625, 0.5, 0.2968, 0.4854, 0.25, 0.49, 0.2032, 0.4854, 0.1582, 0.4717, 0.1167, 0.4496, 0.08029, 0.4197, 0.05045, 0.3833, 0.02827, 0.3418, 0.01461, 0.2968, 0.01, 0.25, 0.01461, 0.2032, 0.02827, 0.1582, 0.05045, 0.1167, 0.08029, 0.08029, 0.1167, 0.05045, 0.1582, 0.02827, 0.2032, 0.01461, 0.25, 0.01, 0.2968, 0.01461, 0.3418, 0.02827, 0.3833, 0.05045, 0.4197, 0.08029, 0.4496, 0.1167, 0.4717, 0.1582, 0.4854, 0.2032, 0.49, 0.25, 0.4854, 0.2968, 0.4717, 0.3418, 0.4496, 0.3833, 0.4197, 0.4197, 0.3833, 0.4496, 0.3418, 0.4717, 0.0625, 0.5, 0.0625, 1.0, 0.03125, 1.0, 0.03125, 0.5, 0.03125, 0.5, 0.03125, 1.0, 0.0, 1.0, 0.0, 0.5, 0.75, 0.49, 0.7968, 0.4854, 0.8418, 0.4717, 0.8833, 0.4496, 0.9197, 0.4197, 0.9496, 0.3833, 0.9717, 0.3418, 0.9854, 0.2968, 0.99, 0.25, 0.9854, 0.2032, 0.9717, 0.1582, 0.9496, 0.1167, 0.9197, 0.08029, 0.8833, 0.05045, 0.8418, 0.02827, 0.7968, 0.01461, 0.75, 0.01, 0.7032, 0.01461, 0.6582, 0.02827, 0.6167, 0.05045, 0.5803, 0.08029, 0.5504, 0.1167, 0.5283, 0.1582, 0.5146, 0.2032, 0.51, 0.25, 0.5146, 0.2968, 0.5283, 0.3418, 0.5504, 0.3833, 0.5803, 0.4197, 0.6167, 0.4496, 0.6582, 0.4717, 0.7032, 0.4854])
me_cylinder_001.update()

# ---- objects
ob_barrel = bpy.data.objects.new('barrel', me_cylinder)
ob_barrel_colonly = bpy.data.objects.new('barrel_colonly', me_cylinder_001)

# ---- transforms, parenting, visibility, modifiers, constraints
ob_barrel.parent = ob_barrel_colonly
ob_barrel.matrix_parent_inverse = Matrix(((2.283, -0.0, 0.0, -0.0), (-0.0, 2.283, -0.0, 0.0), (0.0, -0.0, 1.0, -1.003), (-0.0, 0.0, -0.0, 1.0)))
ob_barrel.location = (5.069e-09, 1.472e-09, 0.6708)
_m = ob_barrel.modifiers.new('Bevel', 'BEVEL')
_m.width = 0.02
_m.width_pct = 0.02
_m = ob_barrel.modifiers.new('Auto Smooth', 'NODES')
_m.node_group = ng_auto_smooth
_gi = [s.identifier for s in ng_auto_smooth.interface.items_tree if s.item_type == 'SOCKET' and s.in_out == 'INPUT']
_m[_gi[1]] = 0.5236  # Angle
ob_barrel_colonly.location = (0.0, 0.0, 1.003)
ob_barrel_colonly.scale = (0.4381, 0.4381, 1.0)

# ---- collection membership
scene.collection.objects.link(ob_barrel)
scene.collection.objects.link(ob_barrel_colonly)

# ---- scene / render settings (as saved in the file)
scene.frame_start = 1; scene.frame_end = 250; scene.frame_set(1)
scene.render.engine = 'CYCLES'
scene.cycles.samples = 16
scene.cycles.sampling_pattern = 'TABULATED_SOBOL'
scene.view_settings.view_transform = 'Filmic'
bpy.context.view_layer.update()

# ---- added for rendering (the .blend has no active camera and no usable light): camera, sun
cam_auto = bpy.data.cameras.new('AutoCamera')
cam_auto.lens = 50.0
cam_auto.sensor_width = 36.0
cam_auto.clip_end = 1000.0
ob_auto_camera = bpy.data.objects.new('AutoCamera', cam_auto)
scene.collection.objects.link(ob_auto_camera)
ob_auto_camera.location = (1.69087, -2.02905, 2.02775)
ob_auto_camera.rotation_euler = (1.09748, -7.21219e-08, 0.694738)
scene.camera = ob_auto_camera
light_auto_sun = bpy.data.lights.new('AutoSun', 'SUN')
light_auto_sun.energy = 3.0
light_auto_sun.angle = 0.0523599
ob_auto_sun = bpy.data.objects.new('AutoSun', light_auto_sun)
scene.collection.objects.link(ob_auto_sun)
ob_auto_sun.rotation_euler = (0.872665, 0.174533, 0.523599)
bpy.context.view_layer.update()
